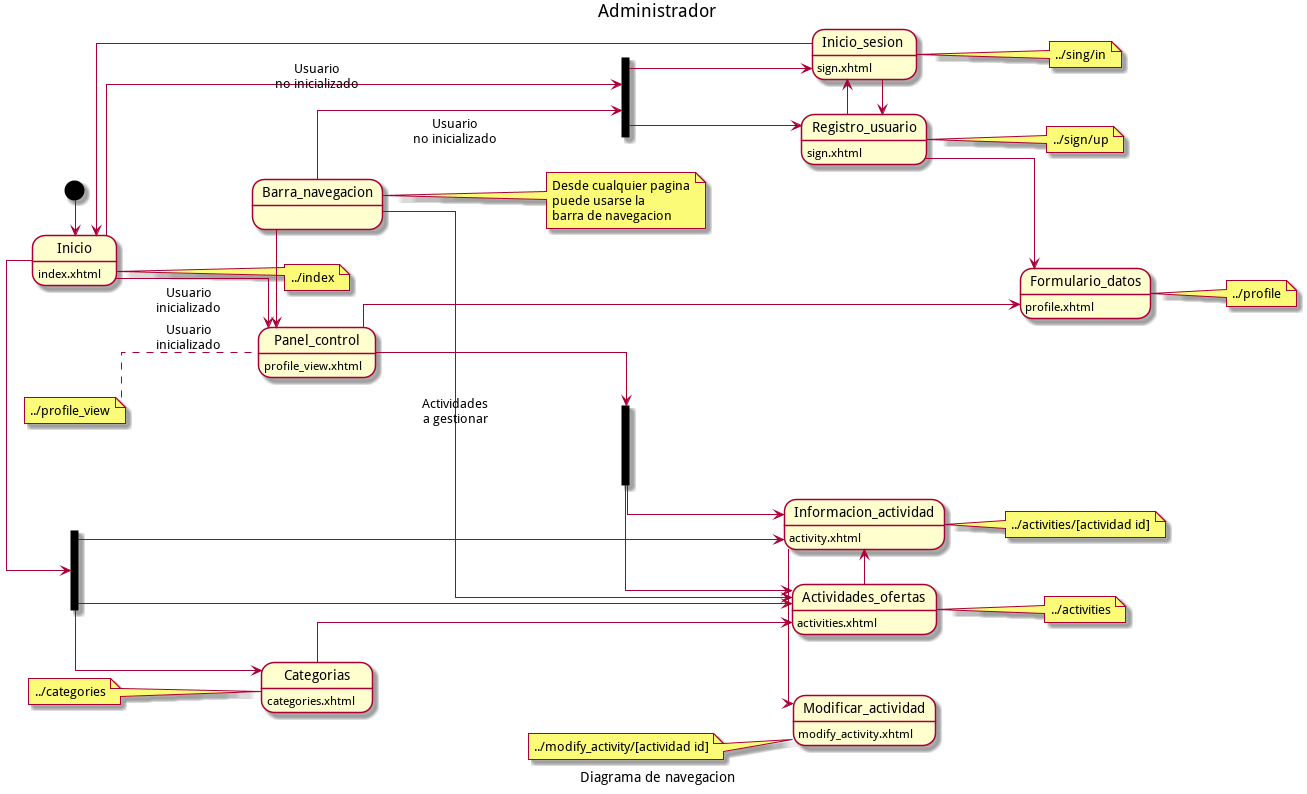

The diagram above was rendered by PlantUML. Its source (embedded in the PNG):
@startuml Administrador-navegacion

left to right direction
skinparam linetype ortho

caption Diagrama de navegacion
title Administrador


State Barra_navegacion
note right of Barra_navegacion : Desde cualquier pagina\npuede usarse la\nbarra de navegacion

note right of Inicio : ../index
note left of Categorias: ../categories
note right of Actividades_ofertas : ../activities
note right of Informacion_actividad: ../activities/[actividad id]
note left of Modificar_actividad: ../modify_activity/[actividad id]

note right of Inicio_sesion: ../sing/in
note right of Registro_usuario : ../sign/up

note right of Formulario_datos: ../profile
note left of Panel_control: ../profile_view


State Inicio : index.xhtml

state Modificar_actividad : modify_activity.xhtml
State Actividades_ofertas : activities.xhtml
State Informacion_actividad : activity.xhtml

State Categorias: categories.xhtml


State Panel_control : profile_view.xhtml
State Formulario_datos : profile.xhtml


State fork_Inicio <<fork>>
State Inicio_sesion : sign.xhtml
State Registro_usuario : sign.xhtml

State fork_Actividad <<fork>>
State fork_Actividad_Ususario <<fork>>


[*] -> Inicio
Inicio ---> fork_Inicio : Usuario\nno inicializado
Inicio -> Panel_control :  Usuario\ninicializado
Inicio -right-> fork_Actividad

Barra_navegacion -> fork_Inicio : Usuario\nno inicializado
Barra_navegacion --> Actividades_ofertas
Barra_navegacion -> Panel_control : Usuario\ninicializado

fork_Inicio -> Registro_usuario
fork_Inicio --> Inicio_sesion


Inicio_sesion --> Inicio
Inicio_sesion -right> Registro_usuario

Registro_usuario --> Formulario_datos
Registro_usuario -left> Inicio_sesion

Panel_control -> Formulario_datos
Panel_control --> fork_Actividad_Ususario : Actividades\na gestionar

fork_Actividad_Ususario --> Actividades_ofertas
fork_Actividad_Ususario --> Informacion_actividad

fork_Actividad --> Categorias
fork_Actividad --> Actividades_ofertas
fork_Actividad --> Informacion_actividad

Categorias ---> Actividades_ofertas

Actividades_ofertas -up> Informacion_actividad

Informacion_actividad -> Modificar_actividad

@enduml